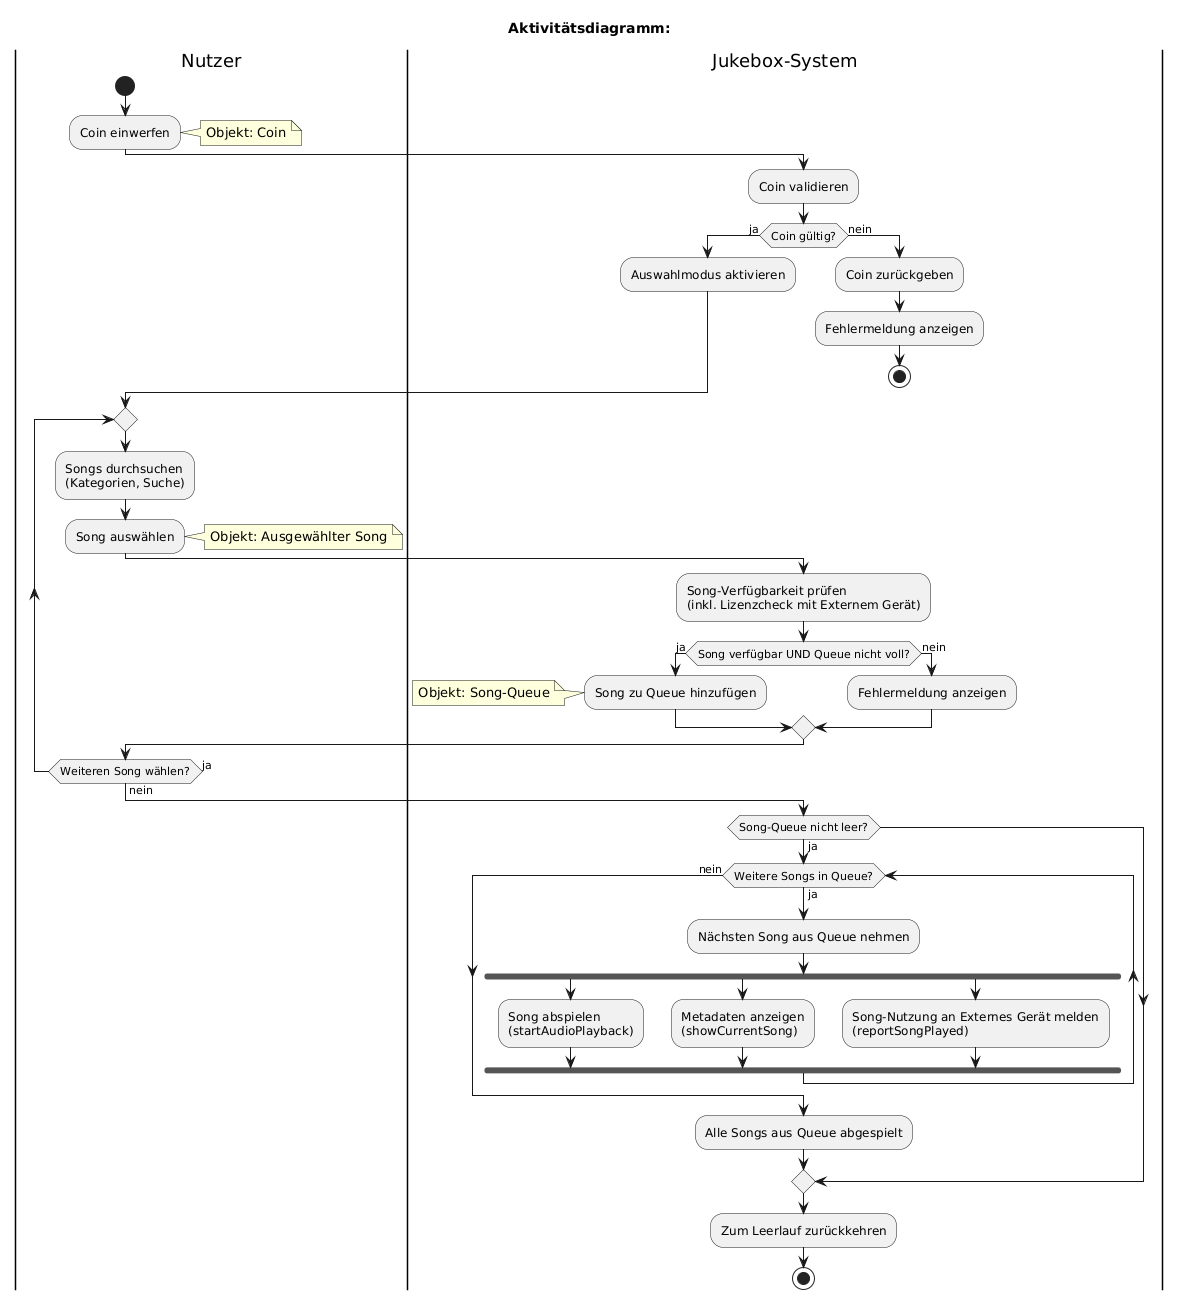

The diagram above was rendered by PlantUML. Its source (embedded in the PNG):
@startuml
title Aktivitätsdiagramm:

|Nutzer|
start
:Coin einwerfen;
note right
  Objekt: Coin
end note

|Jukebox-System|
:Coin validieren;
if (Coin gültig?) then (ja)
  :Auswahlmodus aktivieren;
else (nein)
  :Coin zurückgeben;
  :Fehlermeldung anzeigen;
  stop
endif

|Nutzer|
repeat
  :Songs durchsuchen\n(Kategorien, Suche);
  :Song auswählen;
  note right
    Objekt: Ausgewählter Song
  end note

|Jukebox-System|
  :Song-Verfügbarkeit prüfen\n(inkl. Lizenzcheck mit Externem Gerät);
  if (Song verfügbar UND Queue nicht voll?) then (ja)
    :Song zu Queue hinzufügen;
    note left
      Objekt: Song-Queue
    end note
  else (nein)
    :Fehlermeldung anzeigen;
    ' Verbindung zurück zum Nutzer-Auswahlprozess oder zu einer Abbruch-Option
    ' Diese Verzweigung wird hier vereinfacht dargestellt, Nutzer kann neu wählen oder Prozess endet.
  endif
|Nutzer|
repeat while (Weiteren Song wählen?) is (ja) not (nein)

|Jukebox-System|
if (Song-Queue nicht leer?) then (ja)
  while (Weitere Songs in Queue?) is (ja)
    :Nächsten Song aus Queue nehmen;
    fork
      :Song abspielen\n(startAudioPlayback);
    fork again
      :Metadaten anzeigen\n(showCurrentSong);
    fork again
      :Song-Nutzung an Externes Gerät melden\n(reportSongPlayed);
    end fork
  endwhile (nein)
  :Alle Songs aus Queue abgespielt;
endif
:Zum Leerlauf zurückkehren;
' Periodische Kommunikation mit Externem Gerät (Software-Updates, Katalog-Sync, Status)
' findet im Hintergrund statt und ist nicht Teil dieses Haupt-User-Flows.
stop
@enduml